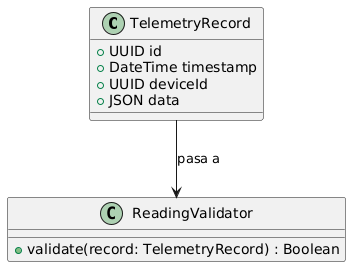

The diagram above was rendered by PlantUML. Its source (embedded in the PNG):
@startuml
class TelemetryRecord {
  + UUID id
  + DateTime timestamp
  + UUID deviceId
  + JSON data
}

class ReadingValidator {
  + validate(record: TelemetryRecord) : Boolean
}

TelemetryRecord --> ReadingValidator : "pasa a"
@enduml